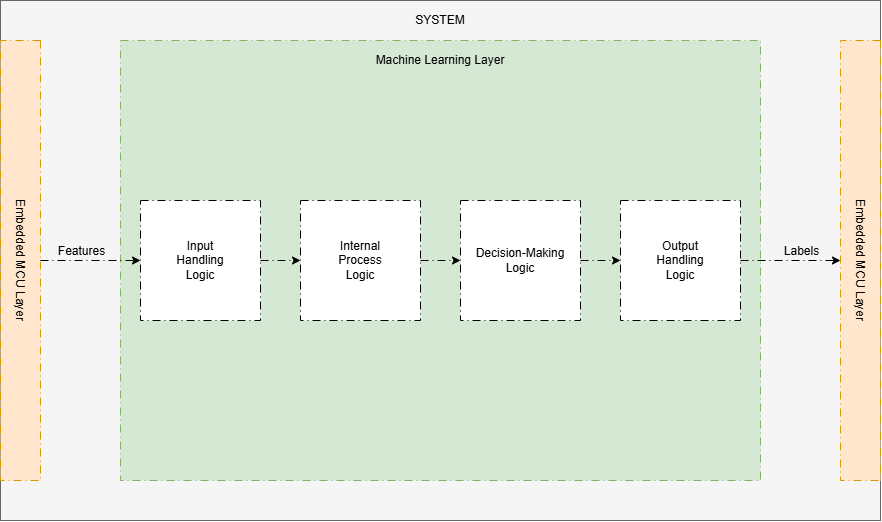

The diagram above was exported from draw.io. Its source (the exported page's mxGraphModel, read from the mxfile embedded in the PNG):
<mxGraphModel dx="1258" dy="789" grid="1" gridSize="10" guides="1" tooltips="1" connect="1" arrows="1" fold="1" page="1" pageScale="1" pageWidth="850" pageHeight="1100" math="0" shadow="0">
  <root>
    <mxCell id="0" />
    <mxCell id="1" parent="0" />
    <mxCell id="BIYzyqfvlrBRRfNPABOp-2" parent="1" style="rounded=0;whiteSpace=wrap;html=1;fillColor=#f5f5f5;fontColor=#333333;strokeColor=#666666;" value="" vertex="1">
      <mxGeometry height="520" width="880" x="400" y="240" as="geometry" />
    </mxCell>
    <mxCell id="ySA_E1a4cjhfXq1kBOAv-4" parent="1" style="text;html=1;whiteSpace=wrap;strokeColor=none;fillColor=none;align=center;verticalAlign=middle;rounded=0;" value="SYSTEM" vertex="1">
      <mxGeometry height="40" width="880" x="400" y="240" as="geometry" />
    </mxCell>
    <mxCell id="ZNB-jtyx4hYQNBge4ppk-4" parent="1" style="rounded=0;whiteSpace=wrap;html=1;fillColor=#ffe6cc;strokeColor=#d79b00;rotation=90;dashed=1;dashPattern=8 4 1 4;" value="Embedded MCU Layer" vertex="1">
      <mxGeometry height="40" width="440" x="200" y="480" as="geometry" />
    </mxCell>
    <mxCell id="ZNB-jtyx4hYQNBge4ppk-11" parent="1" style="rounded=0;whiteSpace=wrap;html=1;fillColor=#d5e8d4;strokeColor=#82b366;dashed=1;dashPattern=8 4 1 4;" value="" vertex="1">
      <mxGeometry height="440" width="640" x="520" y="280" as="geometry" />
    </mxCell>
    <mxCell id="pUYipEwGfzJS6pm-aq6y-1" parent="1" style="rounded=0;whiteSpace=wrap;html=1;fillColor=#ffe6cc;strokeColor=#d79b00;rotation=90;dashed=1;dashPattern=8 4 1 4;" value="Embedded MCU Layer" vertex="1">
      <mxGeometry height="40" width="440" x="1040" y="480" as="geometry" />
    </mxCell>
    <mxCell id="pUYipEwGfzJS6pm-aq6y-2" parent="1" style="text;html=1;whiteSpace=wrap;strokeColor=none;fillColor=none;align=center;verticalAlign=middle;rounded=0;" value="Machine Learning Layer" vertex="1">
      <mxGeometry height="40" width="640" x="520" y="280" as="geometry" />
    </mxCell>
    <mxCell id="pUYipEwGfzJS6pm-aq6y-3" parent="1" style="rounded=0;whiteSpace=wrap;html=1;dashed=1;dashPattern=8 4 1 4;rotation=0;" value="Input&lt;div&gt;Handling&lt;/div&gt;&lt;div&gt;Logic&lt;/div&gt;" vertex="1">
      <mxGeometry height="120" width="120" x="540" y="440" as="geometry" />
    </mxCell>
    <mxCell id="pUYipEwGfzJS6pm-aq6y-4" parent="1" style="rounded=0;whiteSpace=wrap;html=1;dashed=1;dashPattern=8 4 1 4;rotation=0;" value="Internal&lt;div&gt;Process&lt;/div&gt;&lt;div&gt;Logic&lt;/div&gt;" vertex="1">
      <mxGeometry height="120" width="120" x="700" y="440" as="geometry" />
    </mxCell>
    <mxCell id="pUYipEwGfzJS6pm-aq6y-5" parent="1" style="rounded=0;whiteSpace=wrap;html=1;dashed=1;dashPattern=8 4 1 4;rotation=0;" value="Decision-Making&lt;div&gt;Logic&lt;/div&gt;" vertex="1">
      <mxGeometry height="120" width="120" x="860" y="440" as="geometry" />
    </mxCell>
    <mxCell id="pUYipEwGfzJS6pm-aq6y-6" parent="1" style="rounded=0;whiteSpace=wrap;html=1;dashed=1;dashPattern=8 4 1 4;rotation=0;" value="Output&lt;div&gt;Handling&lt;/div&gt;&lt;div&gt;Logic&lt;/div&gt;" vertex="1">
      <mxGeometry height="120" width="120" x="1020" y="440" as="geometry" />
    </mxCell>
    <mxCell id="pUYipEwGfzJS6pm-aq6y-7" edge="1" parent="1" source="ZNB-jtyx4hYQNBge4ppk-4" style="endArrow=classic;html=1;rounded=0;defaultLabelBackgroundColor=page;labelPadding=0 4;exitX=0.5;exitY=0;exitDx=0;exitDy=0;entryX=0;entryY=0.5;entryDx=0;entryDy=0;dashed=1;dashPattern=8 4 1 4;" target="pUYipEwGfzJS6pm-aq6y-3" value="">
      <mxGeometry height="50" relative="1" width="50" as="geometry">
        <mxPoint x="900" y="540" as="sourcePoint" />
        <mxPoint x="950" y="490" as="targetPoint" />
      </mxGeometry>
    </mxCell>
    <mxCell id="pUYipEwGfzJS6pm-aq6y-12" connectable="0" parent="pUYipEwGfzJS6pm-aq6y-7" style="edgeLabel;html=1;align=center;verticalAlign=middle;resizable=0;points=[];inheritText=1;defaultLabelBackgroundColor=page;labelPadding=0 4;" value="&lt;font style=&quot;font-size: 12px;&quot;&gt;Features&lt;/font&gt;" vertex="1">
      <mxGeometry relative="1" x="0.46" as="geometry">
        <mxPoint x="-33" y="-10" as="offset" />
      </mxGeometry>
    </mxCell>
    <mxCell id="pUYipEwGfzJS6pm-aq6y-11" edge="1" parent="1" source="pUYipEwGfzJS6pm-aq6y-6" style="endArrow=classic;html=1;rounded=0;defaultLabelBackgroundColor=page;labelPadding=0 4;exitX=1;exitY=0.5;exitDx=0;exitDy=0;entryX=0.5;entryY=1;entryDx=0;entryDy=0;dashed=1;dashPattern=8 4 1 4;" target="pUYipEwGfzJS6pm-aq6y-1" value="">
      <mxGeometry height="50" relative="1" width="50" as="geometry">
        <mxPoint x="1130" y="550" as="sourcePoint" />
        <mxPoint x="1210" y="550" as="targetPoint" />
      </mxGeometry>
    </mxCell>
    <mxCell id="pUYipEwGfzJS6pm-aq6y-13" connectable="0" parent="pUYipEwGfzJS6pm-aq6y-11" style="edgeLabel;html=1;align=center;verticalAlign=middle;resizable=0;points=[];inheritText=1;defaultLabelBackgroundColor=page;labelPadding=0 4;" value="&lt;font style=&quot;font-size: 12px;&quot;&gt;Labels&lt;/font&gt;" vertex="1">
      <mxGeometry relative="1" x="-0.1" y="-2" as="geometry">
        <mxPoint x="15" y="-12" as="offset" />
      </mxGeometry>
    </mxCell>
    <mxCell id="pUYipEwGfzJS6pm-aq6y-14" edge="1" parent="1" source="pUYipEwGfzJS6pm-aq6y-3" style="endArrow=classic;html=1;rounded=0;defaultLabelBackgroundColor=page;labelPadding=0 4;exitX=1;exitY=0.5;exitDx=0;exitDy=0;entryX=0;entryY=0.5;entryDx=0;entryDy=0;dashed=1;dashPattern=8 4 1 4;" target="pUYipEwGfzJS6pm-aq6y-4" value="">
      <mxGeometry height="50" relative="1" width="50" as="geometry">
        <mxPoint x="530" y="490" as="sourcePoint" />
        <mxPoint x="630" y="490" as="targetPoint" />
      </mxGeometry>
    </mxCell>
    <mxCell id="pUYipEwGfzJS6pm-aq6y-16" edge="1" parent="1" source="pUYipEwGfzJS6pm-aq6y-4" style="endArrow=classic;html=1;rounded=0;defaultLabelBackgroundColor=page;labelPadding=0 4;exitX=1;exitY=0.5;exitDx=0;exitDy=0;entryX=0;entryY=0.5;entryDx=0;entryDy=0;dashed=1;dashPattern=8 4 1 4;" target="pUYipEwGfzJS6pm-aq6y-5" value="">
      <mxGeometry height="50" relative="1" width="50" as="geometry">
        <mxPoint x="680" y="490" as="sourcePoint" />
        <mxPoint x="720" y="490" as="targetPoint" />
      </mxGeometry>
    </mxCell>
    <mxCell id="pUYipEwGfzJS6pm-aq6y-17" edge="1" parent="1" source="pUYipEwGfzJS6pm-aq6y-5" style="endArrow=classic;html=1;rounded=0;defaultLabelBackgroundColor=page;labelPadding=0 4;exitX=1;exitY=0.5;exitDx=0;exitDy=0;entryX=0;entryY=0.5;entryDx=0;entryDy=0;dashed=1;dashPattern=8 4 1 4;" target="pUYipEwGfzJS6pm-aq6y-6" value="">
      <mxGeometry height="50" relative="1" width="50" as="geometry">
        <mxPoint x="950" y="620" as="sourcePoint" />
        <mxPoint x="990" y="620" as="targetPoint" />
      </mxGeometry>
    </mxCell>
  </root>
</mxGraphModel>